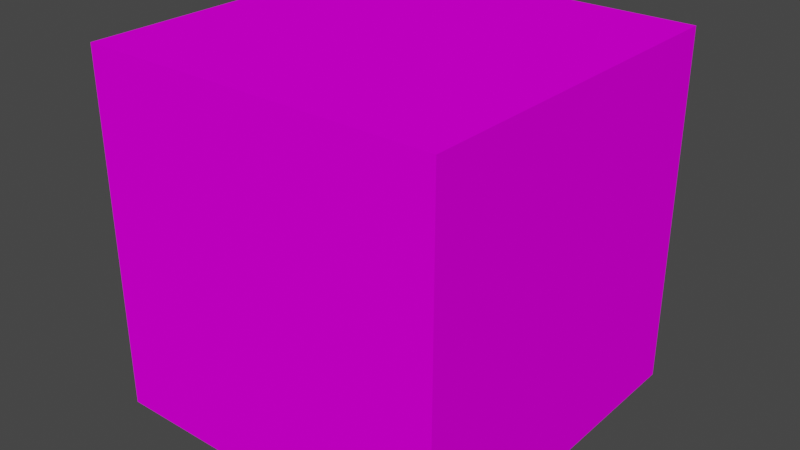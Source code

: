 # Source: Moita_Teto.blend  (saved by Blender 3.3.6; exported with 4.5.12 LTS)
import bpy
from mathutils import Matrix  # noqa: F401  (used for matrix-valued properties, if any)

bpy.ops.wm.read_factory_settings(use_empty=True)
scene = bpy.context.scene
scene.name = 'Scene'

# ---- collections
col_collection = bpy.data.collections.new('Collection'); scene.collection.children.link(col_collection)

# ---- images (referenced by path relative to the original .blend; pixels are not part of the script)
import os
ASSET_DIR = os.environ.get("B2B_ASSET_DIR", "")  # directory of the original .blend (textures are referenced by path, not embedded)
HERE = os.path.dirname(os.path.abspath(__file__))  # packed textures are extracted next to this script under _unpacked/

def load_image(name, relpath, width, height, colorspace="sRGB"):
    """Load a texture the original file referenced (path relative to the .blend, or extracted next to this script)."""
    p = next((c for c in (os.path.join(HERE, relpath), os.path.join(ASSET_DIR, relpath)) if relpath and os.path.exists(c)), "")
    if p:
        img = bpy.data.images.load(p, check_existing=True)
        img.name = name
    else:  # same state as the original file: an image datablock whose file is absent (Cycles renders it pink)
        img = bpy.data.images.new(name, width, height)
        img.source = "FILE"
        img.filepath = "//" + (relpath or name)
    img.colorspace_settings.name = colorspace
    return img
img_moita_alto_jpg = load_image('Moita_alto.jpg', 'Moita_alto.jpg', 1024, 1024, 'sRGB')

# ---- materials (node trees are filled in below, after node groups)
mat_moita = bpy.data.materials.new('Moita')
mat_moita.use_transparent_shadow = False

# ---- material node trees
mat_moita.use_nodes = True; mat_moita.node_tree.nodes.clear()
_N = mat_moita.node_tree.nodes; _L = mat_moita.node_tree.links
n0 = _N.new('ShaderNodeBsdfPrincipled'); n0.name = 'Principled BSDF'; n0.location = (10, 300)
n0.distribution = 'GGX'
n0.subsurface_method = 'RANDOM_WALK_SKIN'
n0.inputs[2].default_value = 1.0
n0.inputs[3].default_value = 1.45
n0.inputs[13].default_value = 0.0
n0.inputs[27].default_value = (0.0, 0.0, 0.0, 1.0)
n0.inputs[28].default_value = 1.0
n1 = _N.new('ShaderNodeOutputMaterial'); n1.name = 'Material Output'; n1.location = (300, 300)
n2 = _N.new('ShaderNodeTexImage'); n2.name = 'Image Texture'; n2.location = (-446, 128)
n2.image = img_moita_alto_jpg
_L.new(n0.outputs[0], n1.inputs[0])
_L.new(n2.outputs[0], n0.inputs[0])
n1.is_active_output = True

# ---- world
world_world = bpy.data.worlds.new('World'); scene.world = world_world
world_world.use_nodes = True; world_world.node_tree.nodes.clear()
_N = world_world.node_tree.nodes; _L = world_world.node_tree.links
n0 = _N.new('ShaderNodeOutputWorld'); n0.name = 'World Output'; n0.location = (300, 300)
n1 = _N.new('ShaderNodeBackground'); n1.name = 'Background'; n1.location = (10, 300)
n1.inputs[0].default_value = (0.05088, 0.05088, 0.05088, 1.0)
_L.new(n1.outputs[0], n0.inputs[0])
n0.is_active_output = True
world_world.color = (0.05088, 0.05088, 0.05088)
world_world.use_sun_shadow = False
world_world.sun_shadow_jitter_overblur = 0.0

# ---- meshes
me_cube = bpy.data.meshes.new('Cube')
me_cube.from_pydata([(-1.0, -1.0, -1.0), (-1.0, -1.0, 1.0), (-1.0, 1.0, -1.0), (-1.0, 1.0, 1.0), (1.0, -1.0, -1.0), (1.0, -1.0, 1.0), (1.0, 1.0, -1.0), (1.0, 1.0, 1.0)], [], [(0, 1, 3, 2), (2, 3, 7, 6), (6, 7, 5, 4), (4, 5, 1, 0), (2, 6, 4, 0), (7, 3, 1, 5)])
_uv = me_cube.uv_layers.new(name='UVMap')
_uv.uv.foreach_set('vector', [0.375, 0.0, 0.625, 0.0, 0.625, 0.25, 0.375, 0.25, 0.375, 0.25, 0.625, 0.25, 0.625, 0.5, 0.375, 0.5, 0.375, 0.5, 0.625, 0.5, 0.625, 0.75, 0.375, 0.75, 0.375, 0.75, 0.625, 0.75, 0.625, 1.0, 0.375, 1.0, 0.125, 0.5, 0.375, 0.5, 0.375, 0.75, 0.125, 0.75, 0.625, 0.5, 0.875, 0.5, 0.875, 0.75, 0.625, 0.75])
me_cube.materials.append(mat_moita)
me_cube.update()

# ---- objects
ob_moita_teto = bpy.data.objects.new('Moita_Teto', me_cube)

# ---- transforms, parenting, visibility, modifiers, constraints
ob_moita_teto.location = (0.0, 0.0, 0.0)

# ---- collection membership
col_collection.objects.link(ob_moita_teto)

# ---- scene / render settings (as saved in the file)
scene.frame_start = 1; scene.frame_end = 250; scene.frame_set(1)
scene.render.engine = 'BLENDER_EEVEE_NEXT'
scene.cycles.sampling_pattern = 'TABULATED_SOBOL'
scene.cycles.use_light_tree = False
scene.view_settings.view_transform = 'Filmic'
bpy.context.view_layer.update()

# ---- added for rendering (the .blend has no active camera and no usable light): camera, sun
cam_auto = bpy.data.cameras.new('AutoCamera')
cam_auto.lens = 50.0
cam_auto.sensor_width = 36.0
cam_auto.clip_end = 1000.0
ob_auto_camera = bpy.data.objects.new('AutoCamera', cam_auto)
scene.collection.objects.link(ob_auto_camera)
ob_auto_camera.location = (3.20507, -3.84609, 2.56406)
ob_auto_camera.rotation_euler = (1.09748, -7.21219e-08, 0.694738)
scene.camera = ob_auto_camera
light_auto_sun = bpy.data.lights.new('AutoSun', 'SUN')
light_auto_sun.energy = 3.0
light_auto_sun.angle = 0.0523599
ob_auto_sun = bpy.data.objects.new('AutoSun', light_auto_sun)
scene.collection.objects.link(ob_auto_sun)
ob_auto_sun.rotation_euler = (0.872665, 0.174533, 0.523599)
bpy.context.view_layer.update()
